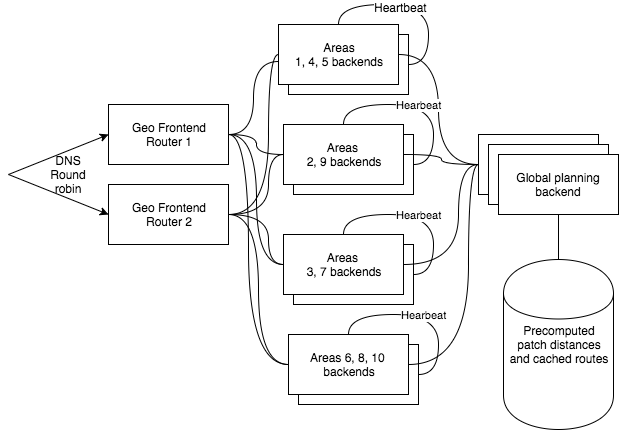

The diagram above was exported from draw.io. Its source (the exported page's mxGraphModel, read from the mxfile embedded in the PNG):
<mxGraphModel dx="1190" dy="704" grid="1" gridSize="10" guides="1" tooltips="1" connect="1" arrows="1" fold="1" page="1" pageScale="1" pageWidth="826" pageHeight="1169" background="#ffffff" math="0" shadow="0">
  <root>
    <mxCell id="0" />
    <mxCell id="1" parent="0" />
    <mxCell id="2" style="edgeStyle=orthogonalEdgeStyle;curved=1;html=1;exitX=1;exitY=0.5;entryX=0;entryY=0.617;entryPerimeter=0;endArrow=none;endFill=0;jettySize=auto;orthogonalLoop=1;" edge="1" source="6" target="20" parent="1">
      <mxGeometry x="320" y="207" as="geometry" />
    </mxCell>
    <mxCell id="3" style="edgeStyle=orthogonalEdgeStyle;curved=1;html=1;exitX=1;exitY=0.5;entryX=0;entryY=0.5;endArrow=none;endFill=0;jettySize=auto;orthogonalLoop=1;" edge="1" source="6" target="24" parent="1">
      <mxGeometry x="320" y="280" as="geometry" />
    </mxCell>
    <mxCell id="4" style="edgeStyle=orthogonalEdgeStyle;curved=1;html=1;exitX=1;exitY=0.5;entryX=0;entryY=0.5;endArrow=none;endFill=0;jettySize=auto;orthogonalLoop=1;" edge="1" source="6" target="28" parent="1">
      <mxGeometry x="320" y="280" as="geometry" />
    </mxCell>
    <mxCell id="5" style="edgeStyle=orthogonalEdgeStyle;curved=1;html=1;exitX=1;exitY=0.5;entryX=0;entryY=0.5;endArrow=none;endFill=0;jettySize=auto;orthogonalLoop=1;" edge="1" source="6" target="32" parent="1">
      <mxGeometry x="320" y="280" as="geometry">
        <Array as="points">
          <mxPoint x="340" y="280" />
          <mxPoint x="340" y="510" />
        </Array>
      </mxGeometry>
    </mxCell>
    <mxCell id="6" value="Geo Frontend&lt;div&gt;Router 1&lt;/div&gt;" style="whiteSpace=wrap;html=1;" vertex="1" parent="1">
      <mxGeometry x="200" y="250" width="120" height="60" as="geometry" />
    </mxCell>
    <mxCell id="7" style="edgeStyle=orthogonalEdgeStyle;curved=1;html=1;exitX=1;exitY=0.5;entryX=0;entryY=0.5;endArrow=none;endFill=0;jettySize=auto;orthogonalLoop=1;" edge="1" source="11" target="20" parent="1">
      <mxGeometry x="320" y="200" as="geometry">
        <Array as="points">
          <mxPoint x="360" y="360" />
          <mxPoint x="360" y="200" />
        </Array>
      </mxGeometry>
    </mxCell>
    <mxCell id="8" style="edgeStyle=orthogonalEdgeStyle;curved=1;html=1;exitX=1;exitY=0.5;entryX=0;entryY=0.5;endArrow=none;endFill=0;jettySize=auto;orthogonalLoop=1;" edge="1" source="11" target="24" parent="1">
      <mxGeometry x="320" y="300" as="geometry">
        <Array as="points">
          <mxPoint x="360" y="360" />
          <mxPoint x="360" y="300" />
        </Array>
      </mxGeometry>
    </mxCell>
    <mxCell id="9" style="edgeStyle=orthogonalEdgeStyle;curved=1;html=1;exitX=1;exitY=0.5;entryX=0;entryY=0.5;endArrow=none;endFill=0;jettySize=auto;orthogonalLoop=1;" edge="1" source="11" target="28" parent="1">
      <mxGeometry x="320" y="360" as="geometry">
        <Array as="points">
          <mxPoint x="360" y="360" />
          <mxPoint x="360" y="410" />
        </Array>
      </mxGeometry>
    </mxCell>
    <mxCell id="10" style="edgeStyle=orthogonalEdgeStyle;curved=1;html=1;exitX=1;exitY=0.5;entryX=0;entryY=0.5;endArrow=none;endFill=0;jettySize=auto;orthogonalLoop=1;" edge="1" source="11" target="32" parent="1">
      <mxGeometry x="320" y="360" as="geometry">
        <Array as="points">
          <mxPoint x="350" y="360" />
          <mxPoint x="350" y="510" />
        </Array>
      </mxGeometry>
    </mxCell>
    <mxCell id="11" value="Geo Frontend&lt;div&gt;Router 2&lt;/div&gt;" style="whiteSpace=wrap;html=1;" vertex="1" parent="1">
      <mxGeometry x="200" y="330" width="120" height="60" as="geometry" />
    </mxCell>
    <mxCell id="12" value="" style="endArrow=classic;html=1;entryX=0;entryY=0.5;" edge="1" target="11" parent="1">
      <mxGeometry x="100" y="320" width="50" height="50" as="geometry">
        <mxPoint x="100" y="320" as="sourcePoint" />
        <mxPoint x="150" y="335" as="targetPoint" />
      </mxGeometry>
    </mxCell>
    <mxCell id="13" value="" style="endArrow=classic;html=1;entryX=0;entryY=0.5;" edge="1" target="6" parent="1">
      <mxGeometry x="100" y="315" width="50" height="50" as="geometry">
        <mxPoint x="100" y="320" as="sourcePoint" />
        <mxPoint x="200" y="345" as="targetPoint" />
      </mxGeometry>
    </mxCell>
    <mxCell id="14" value="DNS Round robin" style="text;html=1;strokeColor=none;fillColor=none;align=center;verticalAlign=middle;whiteSpace=wrap;" vertex="1" parent="1">
      <mxGeometry x="140" y="310" width="40" height="20" as="geometry" />
    </mxCell>
    <mxCell id="15" value="" style="whiteSpace=wrap;html=1;" vertex="1" parent="1">
      <mxGeometry x="380" y="180" width="120" height="60" as="geometry" />
    </mxCell>
    <mxCell id="16" style="edgeStyle=orthogonalEdgeStyle;curved=1;html=1;exitX=0.5;exitY=0;entryX=1;entryY=0.5;endArrow=none;endFill=0;jettySize=auto;orthogonalLoop=1;" edge="1" source="20" target="15" parent="1">
      <mxGeometry x="430" y="150" as="geometry" />
    </mxCell>
    <mxCell id="17" value="Heartbeat" style="text;html=1;resizable=0;points=[];align=center;verticalAlign=middle;labelBackgroundColor=#ffffff;" vertex="1" connectable="0" parent="16">
      <mxGeometry x="-0.1368" y="-2" relative="1" as="geometry">
        <mxPoint as="offset" />
      </mxGeometry>
    </mxCell>
    <mxCell id="18" value="Heartbeat" style="text;html=1;resizable=0;points=[];align=center;verticalAlign=middle;labelBackgroundColor=#ffffff;" vertex="1" connectable="0" parent="1">
      <mxGeometry x="492" y="152" as="geometry">
        <mxPoint as="offset" />
      </mxGeometry>
    </mxCell>
    <mxCell id="19" style="edgeStyle=orthogonalEdgeStyle;curved=1;html=1;exitX=1;exitY=0.5;entryX=0;entryY=0.5;endArrow=none;endFill=0;jettySize=auto;orthogonalLoop=1;" edge="1" source="20" target="33" parent="1">
      <mxGeometry x="490" y="200" as="geometry" />
    </mxCell>
    <mxCell id="20" value="Areas&lt;div&gt;1, 4, 5 backends&lt;/div&gt;" style="whiteSpace=wrap;html=1;" vertex="1" parent="1">
      <mxGeometry x="370" y="170" width="120" height="60" as="geometry" />
    </mxCell>
    <mxCell id="21" value="" style="whiteSpace=wrap;html=1;" vertex="1" parent="1">
      <mxGeometry x="385" y="280" width="120" height="60" as="geometry" />
    </mxCell>
    <mxCell id="22" value="Hearbeat" style="edgeStyle=orthogonalEdgeStyle;curved=1;html=1;exitX=0.5;exitY=0;entryX=1;entryY=0.5;endArrow=none;endFill=0;jettySize=auto;orthogonalLoop=1;" edge="1" source="24" target="21" parent="1">
      <mxGeometry x="435" y="250" as="geometry" />
    </mxCell>
    <mxCell id="23" style="edgeStyle=orthogonalEdgeStyle;curved=1;html=1;exitX=1;exitY=0.5;endArrow=none;endFill=0;jettySize=auto;orthogonalLoop=1;" edge="1" source="24" parent="1">
      <mxGeometry x="495" y="300" as="geometry">
        <mxPoint x="570" y="310" as="targetPoint" />
      </mxGeometry>
    </mxCell>
    <mxCell id="24" value="Areas&amp;nbsp;&lt;div&gt;2, 9 backends&lt;/div&gt;" style="whiteSpace=wrap;html=1;" vertex="1" parent="1">
      <mxGeometry x="375" y="270" width="120" height="60" as="geometry" />
    </mxCell>
    <mxCell id="25" value="" style="whiteSpace=wrap;html=1;" vertex="1" parent="1">
      <mxGeometry x="385" y="390" width="120" height="60" as="geometry" />
    </mxCell>
    <mxCell id="26" value="Hearbeat" style="edgeStyle=orthogonalEdgeStyle;curved=1;html=1;exitX=0.5;exitY=0;entryX=1;entryY=0.5;endArrow=none;endFill=0;jettySize=auto;orthogonalLoop=1;" edge="1" source="28" target="25" parent="1">
      <mxGeometry x="435" y="360" as="geometry" />
    </mxCell>
    <mxCell id="27" style="edgeStyle=orthogonalEdgeStyle;curved=1;html=1;exitX=1;exitY=0.5;endArrow=none;endFill=0;jettySize=auto;orthogonalLoop=1;" edge="1" source="28" parent="1">
      <mxGeometry x="495" y="310" as="geometry">
        <mxPoint x="570" y="310" as="targetPoint" />
        <Array as="points">
          <mxPoint x="550" y="410" />
          <mxPoint x="550" y="310" />
        </Array>
      </mxGeometry>
    </mxCell>
    <mxCell id="28" value="Areas&amp;nbsp;&lt;div&gt;3, 7 backends&lt;/div&gt;" style="whiteSpace=wrap;html=1;" vertex="1" parent="1">
      <mxGeometry x="375" y="380" width="120" height="60" as="geometry" />
    </mxCell>
    <mxCell id="29" value="" style="whiteSpace=wrap;html=1;" vertex="1" parent="1">
      <mxGeometry x="390" y="490" width="120" height="60" as="geometry" />
    </mxCell>
    <mxCell id="30" value="Hearbeat" style="edgeStyle=orthogonalEdgeStyle;curved=1;html=1;exitX=0.5;exitY=0;entryX=1;entryY=0.5;endArrow=none;endFill=0;jettySize=auto;orthogonalLoop=1;" edge="1" source="32" target="29" parent="1">
      <mxGeometry x="440" y="460" as="geometry" />
    </mxCell>
    <mxCell id="31" style="edgeStyle=orthogonalEdgeStyle;curved=1;html=1;exitX=1;exitY=0.5;entryX=0;entryY=0.5;endArrow=none;endFill=0;jettySize=auto;orthogonalLoop=1;" edge="1" source="32" target="33" parent="1">
      <mxGeometry x="500" y="310" as="geometry">
        <Array as="points">
          <mxPoint x="560" y="510" />
          <mxPoint x="560" y="310" />
        </Array>
      </mxGeometry>
    </mxCell>
    <mxCell id="32" value="Areas 6, 8, 10&amp;nbsp;&lt;div&gt;backends&lt;/div&gt;" style="whiteSpace=wrap;html=1;" vertex="1" parent="1">
      <mxGeometry x="380" y="480" width="120" height="60" as="geometry" />
    </mxCell>
    <mxCell id="33" value="" style="whiteSpace=wrap;html=1;" vertex="1" parent="1">
      <mxGeometry x="570" y="280" width="120" height="60" as="geometry" />
    </mxCell>
    <mxCell id="34" value="" style="whiteSpace=wrap;html=1;" vertex="1" parent="1">
      <mxGeometry x="580" y="290" width="120" height="60" as="geometry" />
    </mxCell>
    <mxCell id="35" style="edgeStyle=orthogonalEdgeStyle;curved=1;html=1;exitX=0.5;exitY=1;entryX=0.5;entryY=0;endArrow=none;endFill=0;jettySize=auto;orthogonalLoop=1;" edge="1" source="36" target="37" parent="1">
      <mxGeometry x="650" y="360" as="geometry" />
    </mxCell>
    <mxCell id="36" value="Global planning backend" style="whiteSpace=wrap;html=1;" vertex="1" parent="1">
      <mxGeometry x="590" y="300" width="120" height="60" as="geometry" />
    </mxCell>
    <mxCell id="37" value="Precomputed&lt;div&gt;patch distances&lt;/div&gt;&lt;div&gt;and cached routes&lt;/div&gt;" style="shape=cylinder;whiteSpace=wrap;html=1;" vertex="1" parent="1">
      <mxGeometry x="595" y="405" width="110" height="170" as="geometry" />
    </mxCell>
  </root>
</mxGraphModel>